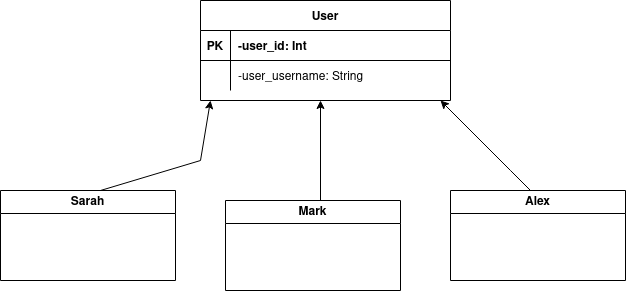

The diagram above was exported from draw.io. Its source (the exported page's mxGraphModel, read from the mxfile embedded in the PNG):
<mxGraphModel dx="830" dy="483" grid="1" gridSize="10" guides="1" tooltips="1" connect="1" arrows="1" fold="1" page="1" pageScale="1" pageWidth="850" pageHeight="1100" math="0" shadow="0" extFonts="Permanent Marker^https://fonts.googleapis.com/css?family=Permanent+Marker">
  <root>
    <mxCell id="0" />
    <mxCell id="1" parent="0" />
    <mxCell id="C-vyLk0tnHw3VtMMgP7b-23" value="User" style="shape=table;startSize=30;container=1;collapsible=1;childLayout=tableLayout;fixedRows=1;rowLines=0;fontStyle=1;align=center;resizeLast=1;" parent="1" vertex="1">
      <mxGeometry x="280" y="90" width="250" height="100" as="geometry" />
    </mxCell>
    <mxCell id="C-vyLk0tnHw3VtMMgP7b-24" value="" style="shape=partialRectangle;collapsible=0;dropTarget=0;pointerEvents=0;fillColor=none;points=[[0,0.5],[1,0.5]];portConstraint=eastwest;top=0;left=0;right=0;bottom=1;" parent="C-vyLk0tnHw3VtMMgP7b-23" vertex="1">
      <mxGeometry y="30" width="250" height="30" as="geometry" />
    </mxCell>
    <mxCell id="C-vyLk0tnHw3VtMMgP7b-25" value="PK" style="shape=partialRectangle;overflow=hidden;connectable=0;fillColor=none;top=0;left=0;bottom=0;right=0;fontStyle=1;" parent="C-vyLk0tnHw3VtMMgP7b-24" vertex="1">
      <mxGeometry width="30" height="30" as="geometry">
        <mxRectangle width="30" height="30" as="alternateBounds" />
      </mxGeometry>
    </mxCell>
    <mxCell id="C-vyLk0tnHw3VtMMgP7b-26" value="-user_id: Int" style="shape=partialRectangle;overflow=hidden;connectable=0;fillColor=none;top=0;left=0;bottom=0;right=0;align=left;spacingLeft=6;fontStyle=1;" parent="C-vyLk0tnHw3VtMMgP7b-24" vertex="1">
      <mxGeometry x="30" width="220" height="30" as="geometry">
        <mxRectangle width="220" height="30" as="alternateBounds" />
      </mxGeometry>
    </mxCell>
    <mxCell id="C-vyLk0tnHw3VtMMgP7b-27" value="" style="shape=partialRectangle;collapsible=0;dropTarget=0;pointerEvents=0;fillColor=none;points=[[0,0.5],[1,0.5]];portConstraint=eastwest;top=0;left=0;right=0;bottom=0;" parent="C-vyLk0tnHw3VtMMgP7b-23" vertex="1">
      <mxGeometry y="60" width="250" height="30" as="geometry" />
    </mxCell>
    <mxCell id="C-vyLk0tnHw3VtMMgP7b-28" value="" style="shape=partialRectangle;overflow=hidden;connectable=0;fillColor=none;top=0;left=0;bottom=0;right=0;" parent="C-vyLk0tnHw3VtMMgP7b-27" vertex="1">
      <mxGeometry width="30" height="30" as="geometry">
        <mxRectangle width="30" height="30" as="alternateBounds" />
      </mxGeometry>
    </mxCell>
    <mxCell id="C-vyLk0tnHw3VtMMgP7b-29" value="-user_username: String" style="shape=partialRectangle;overflow=hidden;connectable=0;fillColor=none;top=0;left=0;bottom=0;right=0;align=left;spacingLeft=6;" parent="C-vyLk0tnHw3VtMMgP7b-27" vertex="1">
      <mxGeometry x="30" width="220" height="30" as="geometry">
        <mxRectangle width="220" height="30" as="alternateBounds" />
      </mxGeometry>
    </mxCell>
    <mxCell id="8MVP1e_BxWUSzV_E4plU-2" value="Mark" style="swimlane;whiteSpace=wrap;html=1;" vertex="1" parent="1">
      <mxGeometry x="305" y="290" width="175" height="90" as="geometry" />
    </mxCell>
    <mxCell id="8MVP1e_BxWUSzV_E4plU-3" value="" style="endArrow=classic;html=1;rounded=0;" edge="1" parent="1">
      <mxGeometry width="50" height="50" relative="1" as="geometry">
        <mxPoint x="400" y="290" as="sourcePoint" />
        <mxPoint x="400" y="190" as="targetPoint" />
      </mxGeometry>
    </mxCell>
    <mxCell id="8MVP1e_BxWUSzV_E4plU-5" value="Sarah" style="swimlane;whiteSpace=wrap;html=1;" vertex="1" parent="1">
      <mxGeometry x="80" y="280" width="175" height="90" as="geometry" />
    </mxCell>
    <mxCell id="8MVP1e_BxWUSzV_E4plU-6" value="Alex" style="swimlane;whiteSpace=wrap;html=1;startSize=23;" vertex="1" parent="1">
      <mxGeometry x="530" y="280" width="175" height="90" as="geometry" />
    </mxCell>
    <mxCell id="8MVP1e_BxWUSzV_E4plU-7" value="" style="endArrow=classic;html=1;rounded=0;" edge="1" parent="1">
      <mxGeometry width="50" height="50" relative="1" as="geometry">
        <mxPoint x="180" y="280" as="sourcePoint" />
        <mxPoint x="290" y="190" as="targetPoint" />
        <Array as="points">
          <mxPoint x="280" y="250" />
        </Array>
      </mxGeometry>
    </mxCell>
    <mxCell id="8MVP1e_BxWUSzV_E4plU-8" value="" style="endArrow=classic;html=1;rounded=0;" edge="1" parent="1">
      <mxGeometry width="50" height="50" relative="1" as="geometry">
        <mxPoint x="610" y="280" as="sourcePoint" />
        <mxPoint x="520" y="190" as="targetPoint" />
        <Array as="points">
          <mxPoint x="590" y="260" />
        </Array>
      </mxGeometry>
    </mxCell>
  </root>
</mxGraphModel>